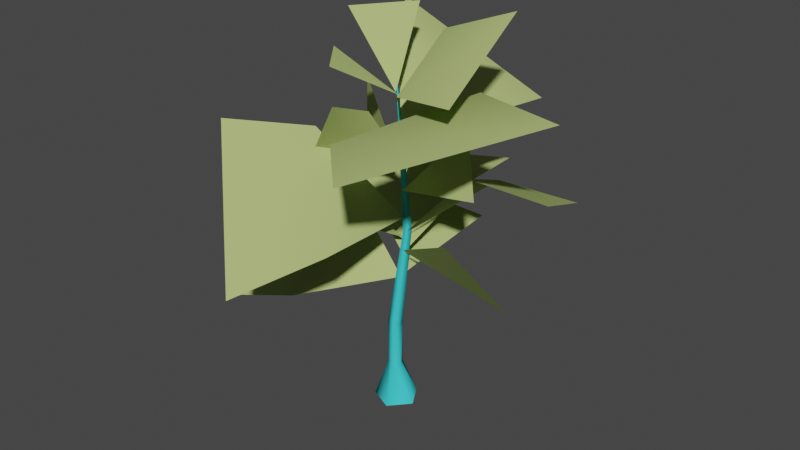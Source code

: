 # Source: treesmall00.blend  (saved by Blender 3.0.42; exported with 4.5.12 LTS)
import bpy
from mathutils import Matrix  # noqa: F401  (used for matrix-valued properties, if any)

bpy.ops.wm.read_factory_settings(use_empty=True)
scene = bpy.context.scene
scene.name = 'Scene'

# ---- collections
col_collection = bpy.data.collections.new('Collection'); scene.collection.children.link(col_collection)

# ---- materials (node trees are filled in below, after node groups)
mat_leaves = bpy.data.materials.new('leaves')
mat_leaves.use_transparent_shadow = False
mat_leaves.diffuse_color = (0.4414, 0.5341, 0.1893, 1.0)
mat_trunk = bpy.data.materials.new('trunk')
mat_trunk.use_transparent_shadow = False
mat_trunk.diffuse_color = (0.0543, 0.6816, 0.7212, 1.0)

# ---- material node trees

# ---- world
world_world = bpy.data.worlds.new('World'); scene.world = world_world
world_world.use_nodes = True; world_world.node_tree.nodes.clear()
_N = world_world.node_tree.nodes; _L = world_world.node_tree.links
n0 = _N.new('ShaderNodeOutputWorld'); n0.name = 'World Output'; n0.location = (300, 300)
n1 = _N.new('ShaderNodeBackground'); n1.name = 'Background'; n1.location = (10, 300)
n1.inputs[0].default_value = (0.05088, 0.05088, 0.05088, 1.0)
_L.new(n1.outputs[0], n0.inputs[0])
n0.is_active_output = True
world_world.color = (0.05088, 0.05088, 0.05088)
world_world.use_sun_shadow = False
world_world.sun_shadow_jitter_overblur = 0.0

# ---- meshes
me_unnamed_base_superhigh_002 = bpy.data.meshes.new('unnamed base superhigh.002')
me_unnamed_base_superhigh_002.from_pydata([(22.75, 72.39, 118.5), (1.545, 3.865, 100.4), (46.21, 5.943, 149.7), (62.94, 102.6, 103.7), (46.21, 5.943, 149.7), (100.9, 5.449, 149.7), (62.94, 102.6, 103.7), (22.75, 72.39, 118.5), (46.21, 5.943, 149.7), (-49.77, 68.03, 224.1), (35.97, 48.71, 175.2), (35.34, 96.8, 169.4), (-93.89, 58.89, 115.7), (11.94, 58.35, 120.0), (4.719, 110.1, 115.9), (110.8, -5.237, 202.3), (6.038, -62.56, 181.7), (43.01, -99.84, 180.9), (-25.35, 65.31, 178.8), (2.788, 2.662, 135.3), (31.23, 74.61, 154.1), (110.8, -5.237, 202.3), (51.58, 8.702, 201.8), (6.038, -62.56, 181.7), (-85.2, -56.86, 52.72), (-39.95, -51.65, 66.9), (-42.22, 8.171, 117.1), (-16.44, -123.0, 105.0), (-45.26, -20.52, 166.3), (-95.74, -48.91, 167.1), (-16.44, -123.0, 105.0), (12.37, -74.93, 121.0), (-45.26, -20.52, 166.3), (-85.2, -56.86, 52.72), (-42.22, 8.171, 117.1), (-85.19, 21.94, 118.8), (-55.91, 24.74, 123.4), (2.755, 1.823, 88.51), (11.94, 58.35, 120.0), (-20.98, -63.64, 136.8), (2.893, 4.031, 98.46), (-60.61, -18.05, 136.8), (81.64, -1.068, 78.63), (1.509, 2.58, 90.06), (60.12, -32.38, 126.5), (-40.89, 49.8, 105.7), (3.844, 2.622, 75.31), (14.84, 67.04, 93.25), (-39.95, -51.65, 66.9), (1.676, 1.482, 71.98), (-42.22, 8.171, 117.1), (12.37, -74.93, 121.0), (2.535, 3.077, 112.3), (-45.26, -20.52, 166.3), (-14.75, -38.04, 190.9), (-31.4, -5.562, 149.6), (-46.31, -27.29, 143.4), (-10.05, -13.17, 182.0), (1.288, 2.818, 150.2), (-31.4, -5.562, 149.6), (-31.07, -5.459, 237.8), (0.1359, -1.292, 192.6), (-6.11, 27.73, 238.1), (-14.75, -38.04, 190.9), (-10.05, -13.17, 182.0), (-31.4, -5.562, 149.6), (-16.19, -37.84, 213.8), (0.8631, 0.1798, 190.8), (-39.0, -9.671, 213.8), (18.88, 18.38, 228.8), (0.6915, -0.1137, 185.8), (28.44, -34.27, 205.8), (-38.24, 18.04, 188.2), (-0.318, 2.157, 146.0), (-50.59, 30.87, 147.4), (59.28, -4.805, 142.7), (1.958, 2.314, 130.2), (37.31, 18.26, 173.6), (-23.35, 29.54, 215.4), (1.605, 1.35, 164.3), (35.97, 48.71, 175.2), (-49.77, 68.03, 224.1), (-23.35, 29.54, 215.4), (35.97, 48.71, 175.2), (51.58, 8.702, 201.8), (0.08728, 2.024, 150.2), (6.038, -62.56, 181.7), (-93.89, 58.89, 115.7), (-55.91, 24.74, 123.4), (11.94, 58.35, 120.0), (55.17, 35.02, 241.5), (18.88, 18.38, 228.8), (28.44, -34.27, 205.8), (55.17, 35.02, 241.5), (28.44, -34.27, 205.8), (66.34, -38.7, 209.3), (0.6289, -1.091, 195.9), (2.455, 2.664, 104.0), (5.299, 7.118, 105.1), (4.345, -7.564, 42.31), (2.455, 2.664, 104.0), (-2.055, -6.224, 43.23), (0.2695, -0.06023, 195.9), (2.455, 2.664, 104.0), (0.6289, -1.091, 195.9), (5.299, 7.118, 105.1), (5.31, -1.123, 42.31), (-1.534, -1.266, 43.23), (1.207, -0.2584, 195.9), (0.7917, 7.465, 105.1), (0.2695, -0.06023, 195.9), (1.207, -0.2584, 195.9), (5.299, 7.118, 105.1), (0.7917, 7.465, 105.1), (0.2695, -0.06023, 195.9), (0.7917, 7.465, 105.1), (2.455, 2.664, 104.0), (4.345, -7.564, 42.31), (5.31, -1.123, 42.31), (5.299, 7.118, 105.1), (-2.055, -6.224, 43.23), (2.455, 2.664, 104.0), (0.7917, 7.465, 105.1), (-2.055, -6.224, 43.23), (0.7917, 7.465, 105.1), (-1.534, -1.266, 43.23), (5.299, 7.118, 105.1), (-1.534, -1.266, 43.23), (0.7917, 7.465, 105.1), (0.6289, -1.091, 195.9), (5.299, 7.118, 105.1), (1.207, -0.2584, 195.9), (4.345, -7.564, 42.31), (5.299, 7.118, 105.1), (2.455, 2.664, 104.0), (-2.055, -6.224, 43.23), (-1.534, -1.266, 43.23), (-4.381, 2.595, 9.924), (-1.534, -1.266, 43.23), (0.9146, 3.721, 9.924), (-4.381, 2.595, 9.924), (-1.534, -1.266, 43.23), (5.31, -1.123, 42.31), (0.9146, 3.721, 9.924), (5.31, -1.123, 42.31), (4.345, -7.564, 42.31), (3.622, -0.9677, 9.924), (-2.055, -6.224, 43.23), (-4.381, 2.595, 9.924), (-4.947, -2.789, 9.924), (4.345, -7.564, 42.31), (-0.001082, -4.991, 9.924), (3.622, -0.9677, 9.924), (-2.055, -6.224, 43.23), (-4.947, -2.789, 9.924), (-0.001082, -4.991, 9.924), (4.345, -7.564, 42.31), (-2.055, -6.224, 43.23), (-0.001082, -4.991, 9.924), (5.31, -1.123, 42.31), (3.622, -0.9677, 9.924), (0.9146, 3.721, 9.924), (-0.001082, -4.991, 9.924), (2.704, -14.13, -16.12), (13.94, -1.645, -16.12), (-0.001082, -4.991, 9.924), (13.94, -1.645, -16.12), (3.622, -0.9677, 9.924), (3.622, -0.9677, 9.924), (13.94, -1.645, -16.12), (5.545, 12.9, -16.12), (3.622, -0.9677, 9.924), (5.545, 12.9, -16.12), (0.9146, 3.721, 9.924), (0.9146, 3.721, 9.924), (5.545, 12.9, -16.12), (-10.89, 9.41, -16.12), (0.9146, 3.721, 9.924), (-10.89, 9.41, -16.12), (-4.381, 2.595, 9.924), (-4.381, 2.595, 9.924), (-10.89, 9.41, -16.12), (-12.64, -7.296, -16.12), (-4.381, 2.595, 9.924), (-12.64, -7.296, -16.12), (-4.947, -2.789, 9.924), (-4.947, -2.789, 9.924), (-12.64, -7.296, -16.12), (2.704, -14.13, -16.12), (-4.947, -2.789, 9.924), (2.704, -14.13, -16.12), (-0.001082, -4.991, 9.924)], [], [(0, 1, 2), (3, 4, 5), (6, 7, 8), (9, 10, 11), (12, 13, 14), (15, 16, 17), (18, 19, 20), (21, 22, 23), (24, 25, 26), (27, 28, 29), (30, 31, 32), (33, 34, 35), (36, 37, 38), (39, 40, 41), (42, 43, 44), (45, 46, 47), (48, 49, 50), (51, 52, 53), (54, 55, 56), (57, 58, 59), (60, 61, 62), (63, 64, 65), (66, 67, 68), (69, 70, 71), (72, 73, 74), (75, 76, 77), (78, 79, 80), (81, 82, 83), (84, 85, 86), (87, 88, 89), (90, 91, 92), (93, 94, 95), (96, 97, 98), (99, 100, 101), (102, 103, 104), (105, 106, 107), (108, 109, 110), (111, 112, 113), (114, 115, 116), (117, 118, 119), (120, 121, 122), (123, 124, 125), (126, 127, 128), (129, 130, 131), (132, 133, 134), (135, 136, 137), (138, 139, 140), (141, 142, 143), (144, 145, 146), (147, 148, 149), (150, 151, 152), (153, 154, 155), (156, 157, 158), (159, 160, 161), (162, 163, 164), (165, 166, 167), (168, 169, 170), (171, 172, 173), (174, 175, 176), (177, 178, 179), (180, 181, 182), (183, 184, 185), (186, 187, 188), (189, 190, 191)])
me_unnamed_base_superhigh_002.polygons.foreach_set('material_index', [0, 0, 0, 0, 0, 0, 0, 0, 0, 0, 0, 0, 0, 0, 0, 0, 0, 0, 0, 0, 0, 0, 0, 0, 0, 0, 0, 0, 0, 0, 0, 0, 1, 1, 1, 1, 1, 1, 1, 1, 1, 1, 1, 1, 1, 1, 1, 1, 1, 1, 1, 1, 1, 1, 1, 1, 1, 1, 1, 1, 1, 1, 1, 1])
_uv = me_unnamed_base_superhigh_002.uv_layers.new(name='UVMap_0')
_uv.uv.foreach_set('vector', [0.2006, 0.7379, 0.402, 0.4058, 0.6158, 0.744, 0.2039, 0.9904, 0.6158, 0.744, 0.5965, 0.9915, 0.2039, 0.9904, 0.2006, 0.7379, 0.6158, 0.744, 0.2005, 0.9575, 0.5769, 0.6889, 0.5947, 0.9577, 0.9905, 0.4295, 0.5625, 0.693, 0.575, 0.4024, 0.2066, 0.9624, 0.5809, 0.7154, 0.5775, 0.9615, 0.9979, 0.04525, 0.8845, 0.3022, 0.7348, 0.04438, 0.2066, 0.9624, 0.2268, 0.7181, 0.5809, 0.7154, 0.9917, 0.4234, 0.9626, 0.6961, 0.5493, 0.6758, 0.9844, 0.428, 0.5669, 0.6983, 0.5804, 0.3957, 0.9844, 0.428, 0.9463, 0.7106, 0.5669, 0.6983, 0.9917, 0.4234, 0.5493, 0.6758, 0.5575, 0.3924, 0.9382, 0.7268, 0.7277, 0.9901, 0.5625, 0.693, 0.9992, 0.03428, 0.8852, 0.3009, 0.7377, 0.04241, 0.995, 0.03984, 0.8836, 0.3058, 0.7451, 0.03681, 0.7744, 0.9534, 0.984, 0.7342, 0.95, 1.003, 0.9626, 0.6961, 0.7279, 0.9886, 0.5493, 0.6758, 0.9463, 0.7106, 0.7297, 0.9935, 0.5669, 0.6983, 0.5329, 0.3488, 0.7642, 0.1583, 0.771, 0.3312, 0.545, 0.1517, 0.6546, 0.000207, 0.7642, 0.1583, 0.7538, 0.04369, 0.8845, 0.306, 0.9977, 0.03663, 0.5329, 0.3488, 0.545, 0.1517, 0.7642, 0.1583, 0.7746, 0.9408, 0.9727, 0.7541, 0.9517, 1.002, 0.4571, 0.3065, 0.2246, 0.4815, 0.1931, 0.2237, 0.9986, 0.03067, 0.8863, 0.3031, 0.7383, 0.03394, 0.8691, 0.3458, 0.6558, -0.006155, 0.4118, 0.3271, 0.2394, 0.6971, 0.4041, 0.4046, 0.5769, 0.6889, 0.2005, 0.9575, 0.2394, 0.6971, 0.5769, 0.6889, 0.2268, 0.7181, 0.4026, 0.4112, 0.5809, 0.7154, 0.9905, 0.4295, 0.9382, 0.7268, 0.5625, 0.693, 0.5462, 0.1038, 0.4571, 0.3065, 0.1931, 0.2237, 0.5462, 0.1038, 0.1931, 0.2237, 0.2448, 0.02277, 0.1227, 0.9797, 0.1171, 0.6476, 0.178, 0.6472, 0.1315, 0.3377, 0.0882, 0.6625, 0.09033, 0.3381, 0.1108, 0.9797, 0.1171, 0.6476, 0.1227, 0.9797, 0.01253, 0.6637, 0.01258, 0.3399, 0.0519, 0.34, 0.1375, 0.9797, 0.05994, 0.6473, 0.1108, 0.9797, 0.1375, 0.9797, 0.0162, 0.6472, 0.05994, 0.6473, 0.1108, 0.9797, 0.05994, 0.6473, 0.1171, 0.6476, 0.1315, 0.3377, 0.1757, 0.3399, 0.1757, 0.6637, 0.09033, 0.3381, 0.0882, 0.6625, 0.04357, 0.6639, 0.09033, 0.3381, 0.04357, 0.6639, 0.0519, 0.34, 0.01253, 0.6637, 0.0519, 0.34, 0.04357, 0.6639, 0.1227, 0.9797, 0.178, 0.6472, 0.1375, 0.9797, 0.1315, 0.3377, 0.1757, 0.6637, 0.1408, 0.6622, 0.07061, 0.3544, 0.03666, 0.3518, 0.03817, 0.1841, 0.03666, 0.3518, 0.004211, 0.1851, 0.03817, 0.1841, 0.03666, 0.3518, 0.003896, 0.3527, 0.004211, 0.1851, 0.1383, 0.3558, 0.105, 0.3568, 0.1347, 0.1884, 0.07061, 0.3544, 0.03817, 0.1841, 0.06921, 0.1869, 0.105, 0.3568, 0.1004, 0.1896, 0.1347, 0.1884, 0.07061, 0.3544, 0.06921, 0.1869, 0.1004, 0.1896, 0.105, 0.3568, 0.07061, 0.3544, 0.1004, 0.1896, 0.1702, 0.3527, 0.1347, 0.1884, 0.1705, 0.1851, 0.09995, 0.1218, 0.103, 0.00304, 0.139, 0.00304, 0.09995, 0.1218, 0.139, 0.00304, 0.1376, 0.1218, 0.1376, 0.1218, 0.139, 0.00304, 0.174, 0.00304, 0.1376, 0.1218, 0.174, 0.00304, 0.1745, 0.1218, 0.005763, 0.1218, 0.00518, 0.00304, 0.03749, 0.00304, 0.005763, 0.1218, 0.03749, 0.00304, 0.03753, 0.1218, 0.03753, 0.1218, 0.03749, 0.00304, 0.06922, 0.00304, 0.03753, 0.1218, 0.06922, 0.00304, 0.06748, 0.1218, 0.06748, 0.1218, 0.06922, 0.00304, 0.103, 0.00304, 0.06748, 0.1218, 0.103, 0.00304, 0.09995, 0.1218])
me_unnamed_base_superhigh_002.materials.append(mat_leaves)
me_unnamed_base_superhigh_002.materials.append(mat_trunk)
me_unnamed_base_superhigh_002.use_remesh_fix_poles = True
me_unnamed_base_superhigh_002.use_remesh_preserve_attributes = False
me_unnamed_base_superhigh_002.update()
me_unnamed_base_superhigh_002.normals_split_custom_set([tuple(v) for v in zip(*[iter([-0.4057, 0.2668, 0.8742, -0.7412, 0.05209, 0.6692, -0.2655, 0.3323, 0.9051, 0.007394, 0.4285, 0.9035, -0.2655, 0.3322, 0.9051, 0.003463, 0.429, 0.9033, 0.007408, 0.4285, 0.9035, -0.4056, 0.2668, 0.8742, -0.2655, 0.3322, 0.9051, 0.5142, 0.1369, 0.8467, 0.5731, -0.1013, 0.8132, 0.5113, 0.1089, 0.8525, -0.03936, 0.1262, 0.9912, 0.07495, -0.08854, 0.9932, -0.03984, 0.07322, 0.9965, -0.09126, -0.1855, 0.9784, -0.3189, -0.04004, 0.947, -0.1181, -0.1382, 0.9833, 0.4226, -0.3812, 0.8222, 0.4226, -0.3812, 0.8222, 0.4226, -0.3812, 0.8222, -0.09127, -0.1855, 0.9784, -0.423, 0.01518, 0.906, -0.3188, -0.04003, 0.947, -0.1674, -0.6355, 0.7537, 0.2235, -0.6215, 0.7508, 0.08628, -0.6371, 0.766, 0.26, -0.4405, 0.8593, 0.4366, -0.2558, 0.8625, 0.2609, -0.4402, 0.8592, 0.2599, -0.4405, 0.8593, 0.5201, -0.149, 0.841, 0.4367, -0.2558, 0.8625, -0.1673, -0.6355, 0.7537, 0.0863, -0.6371, 0.766, -0.1722, -0.6332, 0.7546, 0.1359, -0.1748, 0.9752, 0.2895, -0.5011, 0.8155, 0.0749, -0.08853, 0.9933, 0.3952, 0.3435, 0.852, 0.3952, 0.3435, 0.852, 0.3952, 0.3435, 0.852, 0.1195, 0.8056, 0.5803, 0.1195, 0.8056, 0.5803, 0.1195, 0.8056, 0.5803, 0.2963, -0.3028, 0.9058, 0.2963, -0.3028, 0.9058, 0.2963, -0.3028, 0.9058, 0.2236, -0.6215, 0.7508, 0.5762, -0.5124, 0.6367, 0.0863, -0.6371, 0.766, 0.5201, -0.149, 0.841, 0.7012, 0.1658, 0.6934, 0.4367, -0.2558, 0.8625, -0.7432, 0.3472, 0.572, -0.6175, 0.5706, 0.5413, -0.7432, 0.3472, 0.572, -0.5322, 0.676, 0.5097, -0.2374, 0.8991, 0.3677, -0.6175, 0.5706, 0.5413, 0.7149, -0.5408, 0.4433, 0.7149, -0.5408, 0.4433, 0.7149, -0.5408, 0.4433, -0.7435, 0.3468, 0.5718, -0.5322, 0.676, 0.5097, -0.6175, 0.5706, 0.5414, 0.4086, 0.3309, 0.8506, 0.4086, 0.3309, 0.8506, 0.4086, 0.3309, 0.8506, -0.4991, -0.4219, 0.7569, -0.7944, -0.3588, 0.4901, -0.3764, -0.4266, 0.8224, 0.4948, 0.8605, 0.121, 0.4948, 0.8605, 0.121, 0.4948, 0.8605, 0.121, 0.211, 0.8494, -0.4838, 0.211, 0.8494, -0.4838, 0.211, 0.8494, -0.4838, 0.5947, -0.2131, 0.7752, 0.5817, -0.5582, 0.5916, 0.5731, -0.1013, 0.8132, 0.5142, 0.1369, 0.8467, 0.5948, -0.2131, 0.7751, 0.5731, -0.1014, 0.8132, -0.423, 0.01522, 0.906, -0.6997, 0.2598, 0.6655, -0.3188, -0.04006, 0.947, -0.03936, 0.1261, 0.9912, 0.1359, -0.1748, 0.9752, 0.07494, -0.08855, 0.9932, -0.1273, -0.4149, 0.9009, -0.4991, -0.4219, 0.7569, -0.3764, -0.4266, 0.8224, -0.1273, -0.415, 0.9009, -0.3764, -0.4266, 0.8224, -0.1317, -0.4133, 0.901, 0.4484, -0.8934, -0.02901, -0.3976, -0.9125, 0.09622, 0.9513, 0.3077, -0.01751, 0.6725, -0.74, 0.008489, -0.3976, -0.9125, 0.09625, -0.8495, -0.523, 0.0693, -0.9818, 0.1896, 0.01031, -0.3976, -0.9125, 0.09629, 0.4484, -0.8934, -0.02899, 0.9513, 0.3077, -0.01749, 0.7888, 0.6145, -0.01617, -0.4609, 0.8871, 0.02675, 0.6172, 0.7819, 0.08766, -0.7238, 0.6889, 0.03878, -0.9818, 0.1896, 0.01031, 0.6172, 0.7819, 0.08768, 0.9513, 0.3077, -0.01749, -0.7239, 0.6889, 0.03876, -0.9818, 0.1896, 0.01031, -0.7238, 0.6889, 0.03877, -0.3976, -0.9125, 0.09622, 0.6725, -0.74, 0.00848, 0.7888, 0.6145, -0.01618, 0.9513, 0.3077, -0.01752, -0.8495, -0.523, 0.06922, -0.3976, -0.9125, 0.09627, -0.7238, 0.6889, 0.03876, -0.8495, -0.523, 0.06924, -0.7238, 0.6889, 0.0387, -0.4608, 0.8871, 0.02684, 0.9513, 0.3077, -0.01752, -0.4609, 0.8871, 0.0268, -0.7239, 0.6889, 0.03868, 0.4484, -0.8934, -0.02907, 0.9513, 0.3077, -0.01752, 0.6172, 0.7819, 0.08763, 0.6725, -0.74, 0.008439, 0.9513, 0.3077, -0.01754, -0.3976, -0.9125, 0.09624, -0.8495, -0.523, 0.06924, -0.4609, 0.8871, 0.02676, -0.8572, 0.4612, 0.229, -0.4609, 0.8871, 0.02676, 0.2144, 0.9505, 0.225, -0.8572, 0.4612, 0.229, -0.4609, 0.8871, 0.02677, 0.7888, 0.6145, -0.01615, 0.2143, 0.9505, 0.2251, 0.7888, 0.6145, -0.01619, 0.6725, -0.74, 0.00847, 0.9907, 0.0001626, 0.1361, -0.8495, -0.523, 0.06922, -0.8572, 0.4612, 0.229, -0.7693, -0.6048, 0.2058, 0.6725, -0.74, 0.008467, 0.2344, -0.9642, 0.1238, 0.9907, 0.0002036, 0.136, -0.8495, -0.523, 0.06921, -0.7693, -0.6048, 0.2058, 0.2344, -0.9642, 0.1239, 0.6725, -0.74, 0.008397, -0.8495, -0.523, 0.06924, 0.2344, -0.9642, 0.1238, 0.7888, 0.6145, -0.01615, 0.9907, 0.0002069, 0.1361, 0.2143, 0.9505, 0.2251, 0.2344, -0.9642, 0.1238, -0.02923, -0.9442, 0.3282, 0.8795, -0.315, 0.3567, 0.2344, -0.9642, 0.1238, 0.8795, -0.315, 0.3567, 0.9907, 0.0001628, 0.1361, 0.9907, 0.0001915, 0.1361, 0.8795, -0.315, 0.3567, 0.5676, 0.7397, 0.3616, 0.9907, 0.0001871, 0.1361, 0.5676, 0.7397, 0.3616, 0.2144, 0.9505, 0.2251, 0.2143, 0.9505, 0.225, 0.5676, 0.7397, 0.3616, -0.5339, 0.7758, 0.3363, 0.2143, 0.9505, 0.2251, -0.5339, 0.7758, 0.3363, -0.8573, 0.4612, 0.229, -0.8573, 0.4612, 0.229, -0.5339, 0.7758, 0.3363, -0.9105, -0.2676, 0.3153, -0.8573, 0.4612, 0.229, -0.9105, -0.2676, 0.3153, -0.7693, -0.6048, 0.2059, -0.7693, -0.6048, 0.2058, -0.9105, -0.2676, 0.3153, -0.02923, -0.9442, 0.3282, -0.7693, -0.6048, 0.2058, -0.02923, -0.9442, 0.3282, 0.2344, -0.9642, 0.1238])] * 3)])
arm_armature_003 = bpy.data.armatures.new('Armature.003')  # bones are not reproduced

# ---- objects
ob_armature = bpy.data.objects.new('Armature', arm_armature_003)
ob_unnamed_base_superhigh = bpy.data.objects.new('unnamed base superhigh', me_unnamed_base_superhigh_002)

# ---- transforms, parenting, visibility, modifiers, constraints
ob_armature.location = (0.0, 0.0, 0.0)
ob_unnamed_base_superhigh.parent = ob_armature
ob_unnamed_base_superhigh.location = (0.0, 0.0, 0.0)
_vg = ob_unnamed_base_superhigh.vertex_groups.new(name='frame tree trunk top')
for _i, _w in zip([0, 1, 2, 3, 4, 5, 6, 7, 8, 9, 10, 11, 12, 13, 14, 15, 16, 17, 18, 19, 20, 21, 22, 23, 24, 25, 26, 27, 28, 29, 30, 31, 32, 33, 34, 35, 36, 37, 38, 39, 40, 41, 42, 43, 44, 45, 46, 47, 48, 49, 50, 51, 52, 53, 54, 55, 56, 57, 58, 59, 60, 61, 62, 63, 64, 65, 66, 67, 68, 69, 70, 71, 72, 73, 74, 75, 76, 77, 78, 79, 80, 81, 82, 83, 84, 85, 86, 87, 88, 89, 90, 91, 92, 93, 94, 95, 96, 97, 98, 100, 102, 103, 104, 105, 108, 109, 110, 111, 112, 113, 114, 115, 116, 119, 121, 122, 124, 126, 128, 129, 130, 131, 133, 134], [0.5, 0.5, 1.0, 0.5, 1.0, 0.5, 0.5, 0.5, 1.0, 1.0, 1.0, 0.5, 1.0, 1.0, 0.5, 0.5, 1.0, 1.0, 1.0, 1.0, 0.5, 0.5, 1.0, 1.0, 0.5, 1.0, 1.0, 0.5, 1.0, 0.5, 0.5, 1.0, 1.0, 0.5, 1.0, 1.0, 1.0, 0.5, 1.0, 1.0, 0.5, 1.0, 1.0, 0.5, 1.0, 1.0, 0.5, 1.0, 1.0, 0.5, 1.0, 1.0, 0.5, 1.0, 1.0, 1.0, 1.0, 1.0, 1.0, 1.0, 1.0, 1.0, 1.0, 1.0, 1.0, 1.0, 1.0, 1.0, 1.0, 1.0, 1.0, 1.0, 1.0, 1.0, 1.0, 1.0, 1.0, 1.0, 1.0, 1.0, 1.0, 1.0, 1.0, 1.0, 1.0, 1.0, 1.0, 1.0, 1.0, 1.0, 1.0, 1.0, 1.0, 1.0, 1.0, 1.0, 1.0, 0.5, 0.5, 0.5, 1.0, 0.5, 1.0, 0.5, 1.0, 0.5, 1.0, 1.0, 0.5, 0.5, 1.0, 0.5, 0.5, 0.5, 0.5, 0.5, 0.5, 0.5, 0.5, 1.0, 0.5, 1.0, 0.5, 0.5]): _vg.add([_i], _w, 'REPLACE')
_vg = ob_unnamed_base_superhigh.vertex_groups.new(name='frame leaves 02')
for _i, _w in zip([0, 3, 5, 6, 7, 11, 14, 15, 20, 21], [0.5, 0.5, 0.5, 0.5, 0.5, 0.5, 0.5, 0.5, 0.5, 0.5]): _vg.add([_i], _w, 'REPLACE')
_vg = ob_unnamed_base_superhigh.vertex_groups.new(name='frame tree trunk base')
for _i, _w in zip([1, 37, 40, 43, 46, 49, 52, 97, 98, 99, 100, 101, 103, 105, 106, 107, 109, 112, 113, 115, 116, 117, 118, 119, 120, 121, 122, 123, 124, 125, 126, 127, 128, 130, 132, 133, 134, 135, 136, 137, 138, 139, 140, 141, 142, 143, 144, 145, 146, 147, 148, 149, 150, 151, 152, 153, 154, 155, 156, 157, 158, 159, 160, 161, 162, 163, 164, 165, 166, 167, 168, 169, 170, 171, 172, 173, 174, 175, 176, 177, 178, 179, 180, 181, 182, 183, 184, 185, 186, 187, 188, 189, 190, 191], [0.5, 0.5, 0.5, 0.5, 0.5, 0.5, 0.5, 0.5, 0.5, 1.0, 0.5, 1.0, 0.5, 0.5, 1.0, 1.0, 0.5, 0.5, 0.5, 0.5, 0.5, 1.0, 1.0, 0.5, 1.0, 0.5, 0.5, 1.0, 0.5, 1.0, 0.5, 1.0, 0.5, 0.5, 1.0, 0.5, 0.5, 1.0, 1.0, 1.0, 1.0, 1.0, 1.0, 1.0, 1.0, 1.0, 1.0, 1.0, 1.0, 1.0, 1.0, 1.0, 1.0, 1.0, 1.0, 1.0, 1.0, 1.0, 1.0, 1.0, 1.0, 1.0, 1.0, 1.0, 1.0, 1.0, 1.0, 1.0, 1.0, 1.0, 1.0, 1.0, 1.0, 1.0, 1.0, 1.0, 1.0, 1.0, 1.0, 1.0, 1.0, 1.0, 1.0, 1.0, 1.0, 1.0, 1.0, 1.0, 1.0, 1.0, 1.0, 1.0, 1.0, 1.0]): _vg.add([_i], _w, 'REPLACE')
_vg = ob_unnamed_base_superhigh.vertex_groups.new(name='frame leaves 01')
for _i, _w in zip([24, 27, 29, 30, 33], [0.5, 0.5, 0.5, 0.5, 0.5]): _vg.add([_i], _w, 'REPLACE')
_m = ob_unnamed_base_superhigh.modifiers.new('Armature', 'ARMATURE')
_m.object = ob_armature

# ---- collection membership
col_collection.objects.link(ob_armature)
col_collection.objects.link(ob_unnamed_base_superhigh)

# ---- scene / render settings (as saved in the file)
scene.frame_start = 1; scene.frame_end = 250; scene.frame_set(1)
scene.render.engine = 'BLENDER_EEVEE_NEXT'
scene.cycles.sampling_pattern = 'TABULATED_SOBOL'
scene.cycles.use_light_tree = False
scene.view_settings.view_transform = 'Filmic'
bpy.context.view_layer.update()

# ---- added for rendering (the .blend has no active camera and no usable light): camera, sun
cam_auto = bpy.data.cameras.new('AutoCamera')
cam_auto.lens = 50.0
cam_auto.sensor_width = 36.0
cam_auto.clip_end = 6563.71
ob_auto_camera = bpy.data.objects.new('AutoCamera', cam_auto)
scene.collection.objects.link(ob_auto_camera)
ob_auto_camera.location = (381.541, -455.251, 411.877)
ob_auto_camera.rotation_euler = (1.09748, -7.21219e-08, 0.694738)
scene.camera = ob_auto_camera
light_auto_sun = bpy.data.lights.new('AutoSun', 'SUN')
light_auto_sun.energy = 3.0
light_auto_sun.angle = 0.0523599
ob_auto_sun = bpy.data.objects.new('AutoSun', light_auto_sun)
scene.collection.objects.link(ob_auto_sun)
ob_auto_sun.rotation_euler = (0.872665, 0.174533, 0.523599)
bpy.context.view_layer.update()

